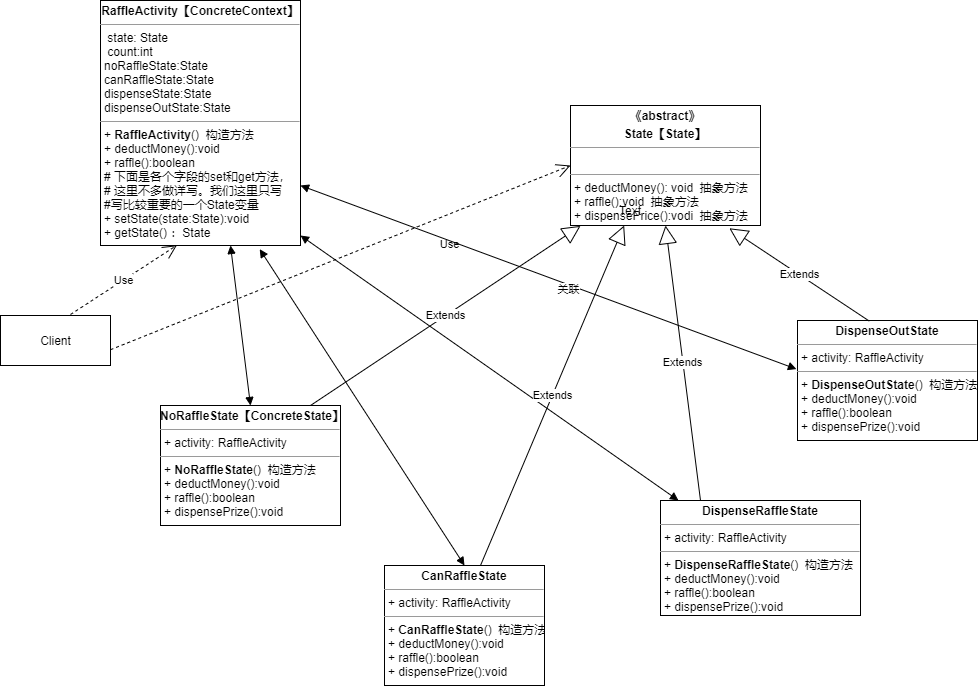

The diagram above was exported from draw.io. Its source (the exported page's mxGraphModel, read from the mxfile embedded in the PNG):
<mxGraphModel dx="1278" dy="647" grid="1" gridSize="10" guides="1" tooltips="1" connect="1" arrows="1" fold="1" page="1" pageScale="1" pageWidth="827" pageHeight="1169" math="0" shadow="0">
  <root>
    <mxCell id="0" />
    <mxCell id="1" parent="0" />
    <mxCell id="45J4XmSSw1aEkt6VJc4O-1" value="&lt;p style=&quot;margin: 0px ; margin-top: 4px ; text-align: center&quot;&gt;&lt;b&gt;《abstract》&lt;/b&gt;&lt;/p&gt;&lt;p style=&quot;margin: 0px ; margin-top: 4px ; text-align: center&quot;&gt;&lt;b&gt;State【State】&lt;/b&gt;&lt;/p&gt;&lt;hr size=&quot;1&quot;&gt;&lt;p style=&quot;margin: 0px ; margin-left: 4px&quot;&gt;&lt;br&gt;&lt;/p&gt;&lt;hr size=&quot;1&quot;&gt;&lt;p style=&quot;margin: 0px ; margin-left: 4px&quot;&gt;+ deductMoney(): void&amp;nbsp; 抽象方法&lt;/p&gt;&lt;p style=&quot;margin: 0px ; margin-left: 4px&quot;&gt;+ raffle():void&amp;nbsp; 抽象方法&lt;/p&gt;&lt;p style=&quot;margin: 0px ; margin-left: 4px&quot;&gt;+ dispensePrice():vodi&amp;nbsp; 抽象方法&lt;/p&gt;" style="verticalAlign=top;align=left;overflow=fill;fontSize=12;fontFamily=Helvetica;html=1;" vertex="1" parent="1">
      <mxGeometry x="600" y="180" width="190" height="120" as="geometry" />
    </mxCell>
    <mxCell id="45J4XmSSw1aEkt6VJc4O-2" value="&lt;p style=&quot;margin: 0px ; margin-top: 4px ; text-align: center&quot;&gt;&lt;b&gt;NoRaffleState【ConcreteState】&lt;/b&gt;&lt;/p&gt;&lt;hr size=&quot;1&quot;&gt;&lt;p style=&quot;margin: 0px ; margin-left: 4px&quot;&gt;+ activity: RaffleActivity&lt;/p&gt;&lt;hr size=&quot;1&quot;&gt;&lt;p style=&quot;margin: 0px ; margin-left: 4px&quot;&gt;+&amp;nbsp;&lt;b style=&quot;text-align: center&quot;&gt;NoRaffleState&lt;/b&gt;()&amp;nbsp; 构造方法&lt;/p&gt;&lt;p style=&quot;margin: 0px ; margin-left: 4px&quot;&gt;+ deductMoney():void&lt;/p&gt;&lt;p style=&quot;margin: 0px ; margin-left: 4px&quot;&gt;+ raffle():boolean&lt;/p&gt;&lt;p style=&quot;margin: 0px ; margin-left: 4px&quot;&gt;+ dispensePrize():void&lt;br&gt;&lt;/p&gt;" style="verticalAlign=top;align=left;overflow=fill;fontSize=12;fontFamily=Helvetica;html=1;" vertex="1" parent="1">
      <mxGeometry x="190" y="480" width="180" height="120" as="geometry" />
    </mxCell>
    <mxCell id="45J4XmSSw1aEkt6VJc4O-4" value="&lt;p style=&quot;margin: 0px ; margin-top: 4px ; text-align: center&quot;&gt;&lt;b&gt;CanRaffleState&lt;/b&gt;&lt;/p&gt;&lt;hr size=&quot;1&quot;&gt;&lt;p style=&quot;margin: 0px ; margin-left: 4px&quot;&gt;+ activity: RaffleActivity&lt;/p&gt;&lt;hr size=&quot;1&quot;&gt;&lt;p style=&quot;margin: 0px ; margin-left: 4px&quot;&gt;+&amp;nbsp;&lt;b style=&quot;text-align: center&quot;&gt;CanRaffleState&lt;/b&gt;()&amp;nbsp; 构造方法&lt;/p&gt;&lt;p style=&quot;margin: 0px ; margin-left: 4px&quot;&gt;+ deductMoney():void&lt;/p&gt;&lt;p style=&quot;margin: 0px ; margin-left: 4px&quot;&gt;+ raffle():boolean&lt;/p&gt;&lt;p style=&quot;margin: 0px ; margin-left: 4px&quot;&gt;+ dispensePrize():void&lt;/p&gt;" style="verticalAlign=top;align=left;overflow=fill;fontSize=12;fontFamily=Helvetica;html=1;" vertex="1" parent="1">
      <mxGeometry x="414" y="640" width="160" height="120" as="geometry" />
    </mxCell>
    <mxCell id="45J4XmSSw1aEkt6VJc4O-6" value="&lt;p style=&quot;margin: 0px ; margin-top: 4px ; text-align: center&quot;&gt;&lt;b&gt;DispenseRaffleState&lt;/b&gt;&lt;/p&gt;&lt;hr size=&quot;1&quot;&gt;&lt;p style=&quot;margin: 0px ; margin-left: 4px&quot;&gt;+ activity: RaffleActivity&lt;/p&gt;&lt;hr size=&quot;1&quot;&gt;&lt;p style=&quot;margin: 0px ; margin-left: 4px&quot;&gt;+&amp;nbsp;&lt;b style=&quot;text-align: center&quot;&gt;DispenseRaffleState&lt;/b&gt;()&amp;nbsp; 构造方法&lt;/p&gt;&lt;p style=&quot;margin: 0px ; margin-left: 4px&quot;&gt;+ deductMoney():void&lt;/p&gt;&lt;p style=&quot;margin: 0px ; margin-left: 4px&quot;&gt;+ raffle():boolean&lt;/p&gt;&lt;p style=&quot;margin: 0px ; margin-left: 4px&quot;&gt;+ dispensePrize():void&lt;br&gt;&lt;/p&gt;" style="verticalAlign=top;align=left;overflow=fill;fontSize=12;fontFamily=Helvetica;html=1;" vertex="1" parent="1">
      <mxGeometry x="690" y="575" width="200" height="115" as="geometry" />
    </mxCell>
    <mxCell id="45J4XmSSw1aEkt6VJc4O-7" value="&lt;p style=&quot;margin: 0px ; margin-top: 4px ; text-align: center&quot;&gt;&lt;b&gt;DispenseOutState&lt;/b&gt;&lt;/p&gt;&lt;hr size=&quot;1&quot;&gt;&lt;p style=&quot;margin: 0px ; margin-left: 4px&quot;&gt;+ activity: RaffleActivity&lt;/p&gt;&lt;hr size=&quot;1&quot;&gt;&lt;p style=&quot;margin: 0px ; margin-left: 4px&quot;&gt;+&amp;nbsp;&lt;b style=&quot;text-align: center&quot;&gt;DispenseOutState&lt;/b&gt;()&amp;nbsp; 构造方法&lt;/p&gt;&lt;p style=&quot;margin: 0px ; margin-left: 4px&quot;&gt;+ deductMoney():void&lt;/p&gt;&lt;p style=&quot;margin: 0px ; margin-left: 4px&quot;&gt;+ raffle():boolean&lt;/p&gt;&lt;p style=&quot;margin: 0px ; margin-left: 4px&quot;&gt;+ dispensePrize():void&lt;br&gt;&lt;/p&gt;" style="verticalAlign=top;align=left;overflow=fill;fontSize=12;fontFamily=Helvetica;html=1;" vertex="1" parent="1">
      <mxGeometry x="827" y="395" width="180" height="120" as="geometry" />
    </mxCell>
    <mxCell id="45J4XmSSw1aEkt6VJc4O-8" value="&lt;p style=&quot;margin: 0px ; margin-top: 4px ; text-align: center&quot;&gt;&lt;b&gt;RaffleActivity【ConcreteContext】&lt;/b&gt;&lt;/p&gt;&lt;hr size=&quot;1&quot;&gt;&lt;p style=&quot;margin: 0px ; margin-left: 4px&quot;&gt;&amp;nbsp;state: State&lt;/p&gt;&lt;p style=&quot;margin: 0px ; margin-left: 4px&quot;&gt;&amp;nbsp;count:int&lt;/p&gt;&lt;p style=&quot;margin: 0px ; margin-left: 4px&quot;&gt;noRaffleState:State&lt;br&gt;&lt;/p&gt;&lt;p style=&quot;margin: 0px ; margin-left: 4px&quot;&gt;canRaffleState:State&lt;/p&gt;&lt;p style=&quot;margin: 0px ; margin-left: 4px&quot;&gt;dispenseState:State&lt;br&gt;&lt;/p&gt;&lt;p style=&quot;margin: 0px ; margin-left: 4px&quot;&gt;&lt;span&gt;dispenseOutState:State&lt;/span&gt;&lt;br&gt;&lt;/p&gt;&lt;hr size=&quot;1&quot;&gt;&lt;p style=&quot;margin: 0px ; margin-left: 4px&quot;&gt;+&amp;nbsp;&lt;b style=&quot;text-align: center&quot;&gt;RaffleActivity&lt;/b&gt;()&amp;nbsp; 构造方法&lt;/p&gt;&lt;p style=&quot;margin: 0px 0px 0px 4px&quot;&gt;+ deductMoney():void&lt;/p&gt;&lt;p style=&quot;margin: 0px 0px 0px 4px&quot;&gt;+ raffle():boolean&lt;/p&gt;&lt;p style=&quot;margin: 0px 0px 0px 4px&quot;&gt;# 下面是各个字段的set和get方法，&lt;/p&gt;&lt;p style=&quot;margin: 0px 0px 0px 4px&quot;&gt;# 这里不多做详写。我们这里只写&lt;/p&gt;&lt;p style=&quot;margin: 0px 0px 0px 4px&quot;&gt;#写比较重要的一个State变量&lt;/p&gt;&lt;p style=&quot;margin: 0px 0px 0px 4px&quot;&gt;+ setState(state:State):void&lt;/p&gt;&lt;p style=&quot;margin: 0px 0px 0px 4px&quot;&gt;+ getState() ：State&lt;/p&gt;" style="verticalAlign=top;align=left;overflow=fill;fontSize=12;fontFamily=Helvetica;html=1;" vertex="1" parent="1">
      <mxGeometry x="130" y="75" width="200" height="245" as="geometry" />
    </mxCell>
    <mxCell id="45J4XmSSw1aEkt6VJc4O-10" value="Client" style="html=1;" vertex="1" parent="1">
      <mxGeometry x="30" y="390" width="110" height="50" as="geometry" />
    </mxCell>
    <mxCell id="45J4XmSSw1aEkt6VJc4O-13" value="Use" style="endArrow=open;endSize=12;dashed=1;html=1;rounded=0;entryX=0.382;entryY=0.999;entryDx=0;entryDy=0;entryPerimeter=0;" edge="1" parent="1" target="45J4XmSSw1aEkt6VJc4O-8">
      <mxGeometry width="160" relative="1" as="geometry">
        <mxPoint x="100" y="389" as="sourcePoint" />
        <mxPoint x="260" y="389" as="targetPoint" />
      </mxGeometry>
    </mxCell>
    <mxCell id="45J4XmSSw1aEkt6VJc4O-15" value="Use" style="endArrow=open;endSize=12;dashed=1;html=1;rounded=0;entryX=0;entryY=0.5;entryDx=0;entryDy=0;" edge="1" parent="1" target="45J4XmSSw1aEkt6VJc4O-1">
      <mxGeometry x="0.4307" y="-28" width="160" relative="1" as="geometry">
        <mxPoint x="140" y="424.21" as="sourcePoint" />
        <mxPoint x="258.76" y="350.00499999999994" as="targetPoint" />
        <mxPoint as="offset" />
      </mxGeometry>
    </mxCell>
    <mxCell id="45J4XmSSw1aEkt6VJc4O-19" value="" style="endArrow=block;startArrow=block;endFill=1;startFill=1;html=1;rounded=0;entryX=0.5;entryY=0;entryDx=0;entryDy=0;" edge="1" parent="1" target="45J4XmSSw1aEkt6VJc4O-2">
      <mxGeometry width="160" relative="1" as="geometry">
        <mxPoint x="260" y="320" as="sourcePoint" />
        <mxPoint x="460" y="500" as="targetPoint" />
      </mxGeometry>
    </mxCell>
    <mxCell id="45J4XmSSw1aEkt6VJc4O-20" value="" style="endArrow=block;startArrow=block;endFill=1;startFill=1;html=1;rounded=0;entryX=0.5;entryY=0;entryDx=0;entryDy=0;exitX=0.796;exitY=1.015;exitDx=0;exitDy=0;exitPerimeter=0;" edge="1" parent="1" source="45J4XmSSw1aEkt6VJc4O-8" target="45J4XmSSw1aEkt6VJc4O-4">
      <mxGeometry width="160" relative="1" as="geometry">
        <mxPoint x="300" y="330" as="sourcePoint" />
        <mxPoint x="320" y="475" as="targetPoint" />
      </mxGeometry>
    </mxCell>
    <mxCell id="45J4XmSSw1aEkt6VJc4O-21" value="" style="endArrow=block;startArrow=block;endFill=1;startFill=1;html=1;rounded=0;" edge="1" parent="1" target="45J4XmSSw1aEkt6VJc4O-6">
      <mxGeometry width="160" relative="1" as="geometry">
        <mxPoint x="330" y="310" as="sourcePoint" />
        <mxPoint x="360" y="470" as="targetPoint" />
      </mxGeometry>
    </mxCell>
    <mxCell id="45J4XmSSw1aEkt6VJc4O-22" value="" style="endArrow=block;startArrow=block;endFill=1;startFill=1;html=1;rounded=0;entryX=-0.006;entryY=0.405;entryDx=0;entryDy=0;entryPerimeter=0;" edge="1" parent="1" target="45J4XmSSw1aEkt6VJc4O-7">
      <mxGeometry width="160" relative="1" as="geometry">
        <mxPoint x="330" y="260" as="sourcePoint" />
        <mxPoint x="360" y="420" as="targetPoint" />
      </mxGeometry>
    </mxCell>
    <mxCell id="45J4XmSSw1aEkt6VJc4O-24" value="关联" style="edgeLabel;html=1;align=center;verticalAlign=middle;resizable=0;points=[];" vertex="1" connectable="0" parent="45J4XmSSw1aEkt6VJc4O-22">
      <mxGeometry x="0.0837" y="-4" relative="1" as="geometry">
        <mxPoint as="offset" />
      </mxGeometry>
    </mxCell>
    <mxCell id="45J4XmSSw1aEkt6VJc4O-23" value="Text" style="text;html=1;strokeColor=none;fillColor=none;align=center;verticalAlign=middle;whiteSpace=wrap;rounded=0;" vertex="1" parent="1">
      <mxGeometry x="630" y="270" width="60" height="30" as="geometry" />
    </mxCell>
    <mxCell id="45J4XmSSw1aEkt6VJc4O-25" value="Extends" style="endArrow=block;endSize=16;endFill=0;html=1;rounded=0;entryX=0.053;entryY=1.003;entryDx=0;entryDy=0;entryPerimeter=0;" edge="1" parent="1" target="45J4XmSSw1aEkt6VJc4O-1">
      <mxGeometry width="160" relative="1" as="geometry">
        <mxPoint x="340" y="480" as="sourcePoint" />
        <mxPoint x="500" y="480" as="targetPoint" />
      </mxGeometry>
    </mxCell>
    <mxCell id="45J4XmSSw1aEkt6VJc4O-26" value="Extends" style="endArrow=block;endSize=16;endFill=0;html=1;rounded=0;" edge="1" parent="1" target="45J4XmSSw1aEkt6VJc4O-23">
      <mxGeometry width="160" relative="1" as="geometry">
        <mxPoint x="510" y="640" as="sourcePoint" />
        <mxPoint x="670" y="640" as="targetPoint" />
      </mxGeometry>
    </mxCell>
    <mxCell id="45J4XmSSw1aEkt6VJc4O-27" value="Extends" style="endArrow=block;endSize=16;endFill=0;html=1;rounded=0;entryX=0.5;entryY=1;entryDx=0;entryDy=0;" edge="1" parent="1" target="45J4XmSSw1aEkt6VJc4O-1">
      <mxGeometry width="160" relative="1" as="geometry">
        <mxPoint x="730" y="575" as="sourcePoint" />
        <mxPoint x="890" y="575" as="targetPoint" />
      </mxGeometry>
    </mxCell>
    <mxCell id="45J4XmSSw1aEkt6VJc4O-28" value="Extends" style="endArrow=block;endSize=16;endFill=0;html=1;rounded=0;entryX=0.836;entryY=1.023;entryDx=0;entryDy=0;entryPerimeter=0;exitX=0.399;exitY=0.005;exitDx=0;exitDy=0;exitPerimeter=0;" edge="1" parent="1" source="45J4XmSSw1aEkt6VJc4O-7" target="45J4XmSSw1aEkt6VJc4O-1">
      <mxGeometry width="160" relative="1" as="geometry">
        <mxPoint x="800" y="350" as="sourcePoint" />
        <mxPoint x="960" y="350" as="targetPoint" />
      </mxGeometry>
    </mxCell>
  </root>
</mxGraphModel>